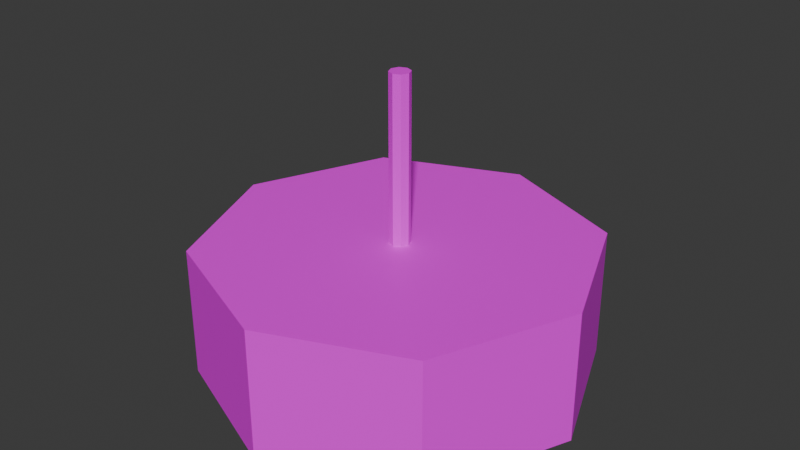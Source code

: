 # Source: lamp.blend  (saved by Blender 4.3.32; exported with 4.5.12 LTS)
import bpy
from mathutils import Matrix  # noqa: F401  (used for matrix-valued properties, if any)

bpy.ops.wm.read_factory_settings(use_empty=True)
scene = bpy.context.scene
scene.name = 'Scene'

# ---- collections
col_collection = bpy.data.collections.new('Collection'); scene.collection.children.link(col_collection)

# ---- images (referenced by path relative to the original .blend; pixels are not part of the script)
import os
ASSET_DIR = os.environ.get("B2B_ASSET_DIR", "")  # directory of the original .blend (textures are referenced by path, not embedded)
HERE = os.path.dirname(os.path.abspath(__file__))  # packed textures are extracted next to this script under _unpacked/

def load_image(name, relpath, width, height, colorspace="sRGB"):
    """Load a texture the original file referenced (path relative to the .blend, or extracted next to this script)."""
    p = next((c for c in (os.path.join(HERE, relpath), os.path.join(ASSET_DIR, relpath)) if relpath and os.path.exists(c)), "")
    if p:
        img = bpy.data.images.load(p, check_existing=True)
        img.name = name
    else:  # same state as the original file: an image datablock whose file is absent (Cycles renders it pink)
        img = bpy.data.images.new(name, width, height)
        img.source = "FILE"
        img.filepath = "//" + (relpath or name)
    img.colorspace_settings.name = colorspace
    return img
img_lamp_shade_png = load_image('lamp_shade.png', 'lamp_shade.png', 1024, 1024, 'sRGB')
img_tiling_png = load_image('tiling.png', 'tiling.png', 1024, 1024, 'sRGB')

# ---- materials (node trees are filled in below, after node groups)
mat_lampshade = bpy.data.materials.new('LampShade')
mat_lampshade.alpha_threshold = 0.0
mat_lampshade.roughness = 0.5
mat_lampshade.line_color = (0.0, 0.0, 0.0, 1.0)
mat_light = bpy.data.materials.new('Light')
mat_material = bpy.data.materials.new('Material')
mat_wa = bpy.data.materials.new('Wa')

# ---- material node trees
mat_lampshade.use_nodes = True; mat_lampshade.node_tree.nodes.clear()
_N = mat_lampshade.node_tree.nodes; _L = mat_lampshade.node_tree.links
n0 = _N.new('ShaderNodeOutputMaterial'); n0.name = 'Material Output'; n0.location = (300, 300)
n1 = _N.new('ShaderNodeBsdfPrincipled'); n1.name = 'Principled BSDF'; n1.location = (10, 300)
n1.inputs[3].default_value = 1.45
n2 = _N.new('ShaderNodeTexImage'); n2.name = 'Image Texture'; n2.location = (-280, 280)
n2.image = img_lamp_shade_png
_L.new(n1.outputs[0], n0.inputs[0])
_L.new(n2.outputs[0], n1.inputs[0])
n0.is_active_output = True
mat_light.use_nodes = True; mat_light.node_tree.nodes.clear()
_N = mat_light.node_tree.nodes; _L = mat_light.node_tree.links
n0 = _N.new('ShaderNodeBsdfPrincipled'); n0.name = 'Principled BSDF'; n0.location = (10, 300)
n0.inputs[1].default_value = 1.0
n0.inputs[2].default_value = 0.0
n1 = _N.new('ShaderNodeOutputMaterial'); n1.name = 'Material Output'; n1.location = (300, 300)
_L.new(n0.outputs[0], n1.inputs[0])
n1.is_active_output = True
mat_material.use_nodes = True; mat_material.node_tree.nodes.clear()
_N = mat_material.node_tree.nodes; _L = mat_material.node_tree.links
n0 = _N.new('ShaderNodeBsdfPrincipled'); n0.name = 'Principled BSDF'; n0.location = (10, 300)
n1 = _N.new('ShaderNodeOutputMaterial'); n1.name = 'Material Output'; n1.location = (300, 300)
n2 = _N.new('ShaderNodeTexImage'); n2.name = 'Image Texture'; n2.location = (-280, 280)
n2.image = img_tiling_png
_L.new(n0.outputs[0], n1.inputs[0])
_L.new(n2.outputs[0], n0.inputs[0])
n1.is_active_output = True
mat_wa.use_nodes = True; mat_wa.node_tree.nodes.clear()
_N = mat_wa.node_tree.nodes; _L = mat_wa.node_tree.links
n0 = _N.new('ShaderNodeBsdfPrincipled'); n0.name = 'Principled BSDF'; n0.location = (10, 300)
n0.inputs[2].default_value = 0.0
n1 = _N.new('ShaderNodeOutputMaterial'); n1.name = 'Material Output'; n1.location = (300, 300)
_L.new(n0.outputs[0], n1.inputs[0])
n1.is_active_output = True

# ---- world
world_world = bpy.data.worlds.new('World'); scene.world = world_world
world_world.use_nodes = True; world_world.node_tree.nodes.clear()
_N = world_world.node_tree.nodes; _L = world_world.node_tree.links
n0 = _N.new('ShaderNodeOutputWorld'); n0.name = 'World Output'; n0.location = (300, 300)
n1 = _N.new('ShaderNodeBackground'); n1.name = 'Background'; n1.location = (10, 300)
n1.inputs[0].default_value = (0.05088, 0.05088, 0.05088, 1.0)
_L.new(n1.outputs[0], n0.inputs[0])
n0.is_active_output = True
world_world.color = (0.05088, 0.05088, 0.05088)
world_world.sun_shadow_jitter_overblur = 0.0

# ---- meshes
me_cylinder = bpy.data.meshes.new('Cylinder')
me_cylinder.from_pydata([(0.0, 0.3, -0.085), (0.0, 0.3, 0.085), (0.2121, 0.2121, -0.085), (0.2121, 0.2121, 0.085), (0.3, 0.0, -0.085), (0.3, 0.0, 0.085), (0.2121, -0.2121, -0.085), (0.2121, -0.2121, 0.085), (0.0, -0.3, -0.085), (0.0, -0.3, 0.085), (-0.2121, -0.2121, -0.085), (-0.2121, -0.2121, 0.085), (-0.3, 0.0, -0.085), (-0.3, 0.0, 0.085), (-0.2121, 0.2121, -0.085), (-0.2121, 0.2121, 0.085), (-2.721e-11, 0.2956, -0.05056), (0.209, 0.209, -0.05056), (0.2956, -5.442e-11, -0.05056), (0.209, -0.209, -0.05056), (-2.721e-11, -0.2956, -0.05056), (-0.209, -0.209, -0.05056), (-0.2956, -5.442e-11, -0.05056), (-0.209, 0.209, -0.05056), (0.01105, 0.01105, 0.1155), (2.233e-10, 0.01563, 0.1155), (0.01563, 0.0, 0.1155), (0.01105, -0.01105, 0.1155), (2.233e-10, -0.01563, 0.1155), (-0.01105, -0.01105, 0.1155), (-0.01563, 0.0, 0.1155), (-0.01105, 0.01105, 0.1155), (0.2121, 0.2121, 0.1155), (2.233e-10, 0.3, 0.1155), (0.3, 0.0, 0.1155), (0.2121, -0.2121, 0.1155), (2.233e-10, -0.3, 0.1155), (-0.2121, -0.2121, 0.1155), (-0.3, 0.0, 0.1155), (-0.2121, 0.2121, 0.1155), (0.01105, 0.01105, 0.3703), (2.233e-10, 0.01563, 0.3703), (0.01563, 0.0, 0.3703), (0.01105, -0.01105, 0.3703), (2.233e-10, -0.01563, 0.3703), (-0.01105, -0.01105, 0.3703), (-0.01563, 0.0, 0.3703), (-0.01105, 0.01105, 0.3703)], [], [(0, 1, 3, 2), (2, 3, 5, 4), (4, 5, 7, 6), (6, 7, 9, 8), (8, 9, 11, 10), (10, 11, 13, 12), (5, 3, 32, 34), (12, 13, 15, 14), (14, 15, 1, 0), (10, 12, 22, 21), (16, 17, 18, 19, 20, 21, 22, 23), (6, 8, 20, 19), (12, 14, 23, 22), (2, 4, 18, 17), (8, 10, 21, 20), (14, 0, 16, 23), (0, 2, 17, 16), (4, 6, 19, 18), (30, 29, 45, 46), (11, 9, 36, 37), (1, 15, 39, 33), (3, 1, 33, 32), (7, 5, 34, 35), (13, 11, 37, 38), (9, 7, 35, 36), (15, 13, 38, 39), (25, 24, 32, 33), (24, 26, 34, 32), (26, 27, 35, 34), (27, 28, 36, 35), (28, 29, 37, 36), (29, 30, 38, 37), (30, 31, 39, 38), (31, 25, 33, 39), (40, 41, 47, 46, 45, 44, 43, 42), (28, 27, 43, 44), (26, 24, 40, 42), (31, 30, 46, 47), (29, 28, 44, 45), (27, 26, 42, 43), (24, 25, 41, 40), (25, 31, 47, 41)])
me_cylinder.polygons.foreach_set('material_index', [0, 0, 0, 0, 0, 0, 2, 0, 0, 0, 3, 0, 0, 0, 0, 0, 0, 0, 2, 2, 2, 2, 2, 2, 2, 2, 2, 2, 2, 2, 2, 2, 2, 2, 2, 2, 2, 2, 2, 2, 2, 2])
_uv = me_cylinder.uv_layers.new(name='UVMap')
_uv.uv.foreach_set('vector', [0.5, -3.576e-07, 0.5, 1.0, 1.748, 1.0, 1.748, -3.576e-07, 1.748, -3.576e-07, 1.748, 1.0, 0.5, 1.0, 0.5, -3.576e-07, 0.5, -3.576e-07, 0.5, 1.0, -0.7478, 1.0, -0.7478, -3.576e-07, 1.748, -3.576e-07, 1.748, 1.0, 0.5, 1.0, 0.5, -3.576e-07, 0.5, -3.576e-07, 0.5, 1.0, -0.7478, 1.0, -0.7478, -3.576e-07, -0.7478, -3.576e-07, -0.7478, 1.0, 0.5, 1.0, 0.5, -3.576e-07, 0.4246, 0.2505, 0.5145, 0.2505, 0.5145, 0.2634, 0.4246, 0.2634, 0.5, -3.576e-07, 0.5, 1.0, 1.748, 1.0, 1.748, -3.576e-07, -0.7478, -3.576e-07, -0.7478, 1.0, 0.5, 1.0, 0.5, -3.576e-07, -0.7478, -3.576e-07, 0.5, -3.576e-07, 0.5, -3.576e-07, -0.7478, -3.576e-07, 0.5, 2.265, 1.748, 1.748, 2.265, 0.5, 1.748, -0.7478, 0.5, -1.265, -0.7478, -0.7478, -1.265, 0.5, -0.7478, 1.748, 1.748, -3.576e-07, 0.5, -3.576e-07, 0.5, -3.576e-07, 1.748, -3.576e-07, 0.5, -3.576e-07, 1.748, -3.576e-07, 1.748, -3.576e-07, 0.5, -3.576e-07, 1.748, -3.576e-07, 0.5, -3.576e-07, 0.5, -3.576e-07, 1.748, -3.576e-07, 0.5, -3.576e-07, -0.7478, -3.576e-07, -0.7478, -3.576e-07, 0.5, -3.576e-07, -0.7478, -3.576e-07, 0.5, -3.576e-07, 0.5, -3.576e-07, -0.7478, -3.576e-07, 0.5, -3.576e-07, 1.748, -3.576e-07, 1.748, -3.576e-07, 0.5, -3.576e-07, 0.5, -3.576e-07, -0.7478, -3.576e-07, -0.7478, -3.576e-07, 0.5, -3.576e-07, 0.1684, 0.259, 0.1687, 0.2584, 0.1687, 0.2584, 0.1684, 0.259, 0.3347, 0.2505, 0.4246, 0.2505, 0.4246, 0.2634, 0.3347, 0.2634, 0.4246, 0.2505, 0.3347, 0.2505, 0.3347, 0.2634, 0.4246, 0.2634, 0.5145, 0.2505, 0.4246, 0.2505, 0.4246, 0.2634, 0.5145, 0.2634, 0.3347, 0.2505, 0.4246, 0.2505, 0.4246, 0.2634, 0.3347, 0.2634, 0.4246, 0.2505, 0.3347, 0.2505, 0.3347, 0.2634, 0.4246, 0.2634, 0.4246, 0.2505, 0.5145, 0.2505, 0.5145, 0.2634, 0.4246, 0.2634, 0.5145, 0.2505, 0.4246, 0.2505, 0.4246, 0.2634, 0.5145, 0.2634, 0.1693, 0.2599, 0.1699, 0.2597, 0.181, 0.2708, 0.1693, 0.2757, 0.1699, 0.2597, 0.1701, 0.259, 0.1859, 0.259, 0.181, 0.2708, 0.1701, 0.259, 0.1699, 0.2584, 0.181, 0.2473, 0.1859, 0.259, 0.1699, 0.2584, 0.1693, 0.2582, 0.1693, 0.2424, 0.181, 0.2473, 0.1693, 0.2582, 0.1687, 0.2584, 0.1575, 0.2473, 0.1693, 0.2424, 0.1687, 0.2584, 0.1684, 0.259, 0.1526, 0.259, 0.1575, 0.2473, 0.1684, 0.259, 0.1687, 0.2597, 0.1575, 0.2708, 0.1526, 0.259, 0.1687, 0.2597, 0.1693, 0.2599, 0.1693, 0.2757, 0.1575, 0.2708, 0.1699, 0.2597, 0.1693, 0.2599, 0.1687, 0.2597, 0.1684, 0.259, 0.1687, 0.2584, 0.1693, 0.2582, 0.1699, 0.2584, 0.1701, 0.259, 0.1693, 0.2582, 0.1699, 0.2584, 0.1699, 0.2584, 0.1693, 0.2582, 0.1701, 0.259, 0.1699, 0.2597, 0.1699, 0.2597, 0.1701, 0.259, 0.1687, 0.2597, 0.1684, 0.259, 0.1684, 0.259, 0.1687, 0.2597, 0.1687, 0.2584, 0.1693, 0.2582, 0.1693, 0.2582, 0.1687, 0.2584, 0.1699, 0.2584, 0.1701, 0.259, 0.1701, 0.259, 0.1699, 0.2584, 0.1699, 0.2597, 0.1693, 0.2599, 0.1693, 0.2599, 0.1699, 0.2597, 0.1693, 0.2599, 0.1687, 0.2597, 0.1687, 0.2597, 0.1693, 0.2599])
me_cylinder.materials.append(mat_lampshade)
me_cylinder.materials.append(mat_light)
me_cylinder.materials.append(mat_material)
me_cylinder.materials.append(mat_wa)
me_cylinder.update()

# ---- objects
ob_cylinder = bpy.data.objects.new('Cylinder', me_cylinder)

# ---- transforms, parenting, visibility, modifiers, constraints
ob_cylinder.location = (0.0, 0.0, 0.0)

# ---- collection membership
col_collection.objects.link(ob_cylinder)

# ---- scene / render settings (as saved in the file)
scene.frame_start = 1; scene.frame_end = 250; scene.frame_set(1)
scene.render.engine = 'BLENDER_EEVEE_NEXT'
bpy.context.view_layer.update()

# ---- added for rendering (the .blend has no active camera and no usable light): camera, sun
cam_auto = bpy.data.cameras.new('AutoCamera')
cam_auto.lens = 50.0
cam_auto.sensor_width = 36.0
cam_auto.clip_end = 1000.0
ob_auto_camera = bpy.data.objects.new('AutoCamera', cam_auto)
scene.collection.objects.link(ob_auto_camera)
ob_auto_camera.location = (0.890942, -1.06913, 0.855387)
ob_auto_camera.rotation_euler = (1.09748, -7.21219e-08, 0.694738)
scene.camera = ob_auto_camera
light_auto_sun = bpy.data.lights.new('AutoSun', 'SUN')
light_auto_sun.energy = 3.0
light_auto_sun.angle = 0.0523599
ob_auto_sun = bpy.data.objects.new('AutoSun', light_auto_sun)
scene.collection.objects.link(ob_auto_sun)
ob_auto_sun.rotation_euler = (0.872665, 0.174533, 0.523599)
bpy.context.view_layer.update()
